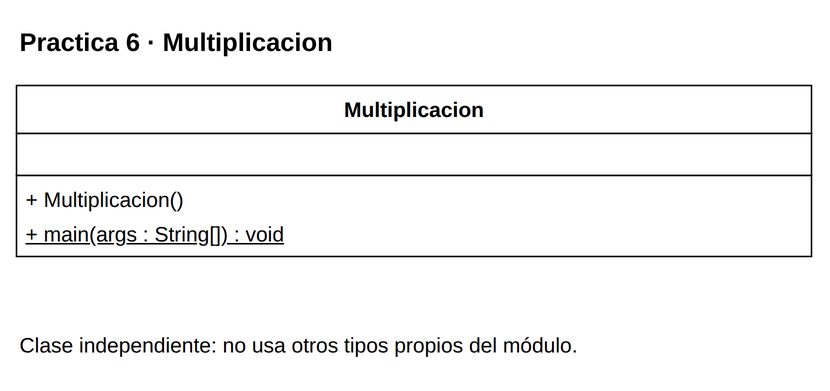

The diagram above was exported from draw.io. Its source (the exported page's mxGraphModel, read from the mxfile embedded in the PNG):
<mxGraphModel dx="1000" dy="1000" grid="1" gridSize="10" page="0" pageScale="1" pageWidth="816" pageHeight="1056" background="#FFFFFF" adaptiveColors="auto">
  <root>
    <mxCell id="0" />
    <mxCell id="1" parent="0" />
    <mxCell id="v1" value="&lt;b&gt;Practica 6 · Multiplicacion&lt;/b&gt;" style="text;html=1;whiteSpace=wrap;align=left;verticalAlign=middle;fontFamily=Liberation Sans;fontSize=17;fontColor=#000000;" vertex="1" parent="1">
      <mxGeometry x="20" y="8" width="530" height="35" as="geometry" />
    </mxCell>
    <mxCell id="c28" value="" style="group;" vertex="1" parent="1">
      <mxGeometry x="20" y="55" width="530" height="114" as="geometry" />
    </mxCell>
    <mxCell id="v2" value="" style="rounded=0;whiteSpace=wrap;html=1;fillColor=#FFFFFF;strokeColor=#000000;strokeWidth=1;" vertex="1" parent="c28">
      <mxGeometry x="0" y="0" width="530" height="32" as="geometry" />
    </mxCell>
    <mxCell id="v3" value="&lt;b&gt;Multiplicacion&lt;/b&gt;" style="text;html=1;whiteSpace=wrap;align=center;verticalAlign=middle;fontFamily=Liberation Sans;fontSize=14;fontColor=#000000;spacing=0;" vertex="1" parent="c28">
      <mxGeometry x="6" y="4" width="518" height="24" as="geometry" />
    </mxCell>
    <mxCell id="v4" value="" style="rounded=0;whiteSpace=wrap;html=1;fillColor=#FFFFFF;strokeColor=#000000;strokeWidth=1;" vertex="1" parent="c28">
      <mxGeometry x="0" y="32" width="530" height="28" as="geometry" />
    </mxCell>
    <mxCell id="v5" value="" style="text;html=1;whiteSpace=wrap;align=left;verticalAlign=middle;fontFamily=Liberation Sans;fontSize=14;fontColor=#000000;spacing=0;" vertex="1" parent="c28">
      <mxGeometry x="6" y="36" width="518" height="20" as="geometry" />
    </mxCell>
    <mxCell id="v6" value="" style="rounded=0;whiteSpace=wrap;html=1;fillColor=#FFFFFF;strokeColor=#000000;strokeWidth=1;" vertex="1" parent="c28">
      <mxGeometry x="0" y="60" width="530" height="54" as="geometry" />
    </mxCell>
    <mxCell id="v7" value="+ Multiplicacion()" style="text;html=1;whiteSpace=wrap;align=left;verticalAlign=middle;fontFamily=Liberation Sans;fontSize=14;fontColor=#000000;spacing=0;" vertex="1" parent="c28">
      <mxGeometry x="6" y="64" width="518" height="23" as="geometry" />
    </mxCell>
    <mxCell id="v8" value="&lt;u&gt;+ main(args : String[]) : void&lt;/u&gt;" style="text;html=1;whiteSpace=wrap;align=left;verticalAlign=middle;fontFamily=Liberation Sans;fontSize=14;fontColor=#000000;spacing=0;" vertex="1" parent="c28">
      <mxGeometry x="6" y="87" width="518" height="23" as="geometry" />
    </mxCell>
    <mxCell id="v9" value="Clase independiente: no usa otros tipos propios del módulo." style="text;html=1;whiteSpace=wrap;align=left;verticalAlign=middle;fontFamily=Liberation Sans;fontSize=14;fontColor=#000000;" vertex="1" parent="1">
      <mxGeometry x="20" y="209" width="530" height="38" as="geometry" />
    </mxCell>
  </root>
</mxGraphModel>